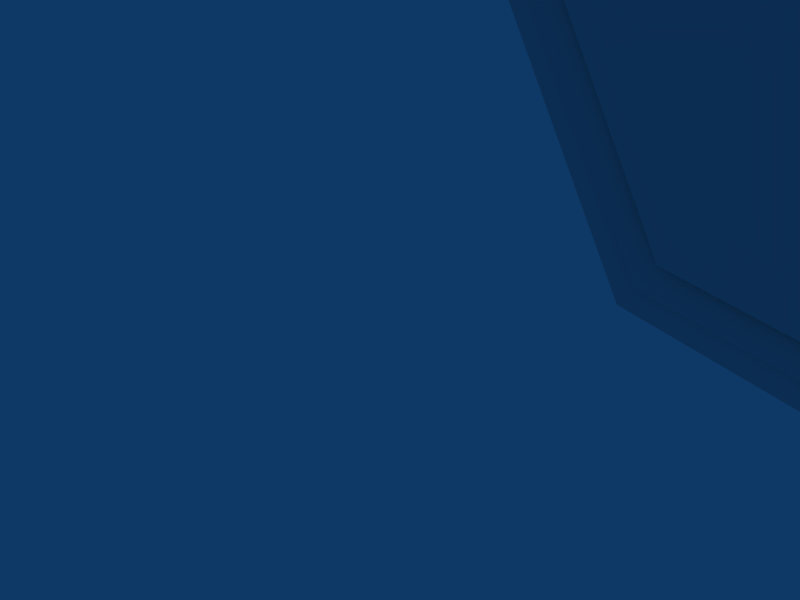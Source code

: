 # Source: BladeUBlock02.blend  (saved by Blender 2.41.0; exported with 4.5.12 LTS)
import bpy
from mathutils import Matrix  # noqa: F401  (used for matrix-valued properties, if any)

bpy.ops.wm.read_factory_settings(use_empty=True)
scene = bpy.context.scene
scene.name = 'Scene'

# ---- collections
col_collection_1 = bpy.data.collections.new('Collection 1'); scene.collection.children.link(col_collection_1)
col_collection_2 = bpy.data.collections.new('Collection 2'); scene.collection.children.link(col_collection_2)
col_collection_2.hide_render = True
col_collection_2.hide_viewport = True
col_collection_5 = bpy.data.collections.new('Collection 5'); scene.collection.children.link(col_collection_5)
col_collection_5.hide_render = True
col_collection_5.hide_viewport = True
col_collection_6 = bpy.data.collections.new('Collection 6'); scene.collection.children.link(col_collection_6)
col_collection_6.hide_render = True
col_collection_6.hide_viewport = True

# ---- world
world_world = bpy.data.worlds.new('World'); scene.world = world_world
world_world.color = (0.05656, 0.2208, 0.4)
world_world.use_sun_shadow = False
world_world.sun_shadow_jitter_overblur = 0.0
world_world.cycles.sampling_method = 'MANUAL'
world_world.cycles.sample_map_resolution = 256

# ---- cameras
cam_camera = bpy.data.cameras.new('Camera')
cam_camera.passepartout_alpha = 0.2
cam_camera.clip_end = 100.0
cam_camera.lens = 35.0
cam_camera.ortho_scale = 7.314
cam_camera.show_passepartout = False
cam_camera.show_safe_areas = True
cam_camera.dof.focus_distance = 0.0
cam_camera.dof.aperture_fstop = 128.0

# ---- lights
light_spot = bpy.data.lights.new('Spot', 'POINT')
light_spot.transmission_factor = 0.0
light_spot.cutoff_distance = 30.0
light_spot.energy = 100.0
light_spot.shadow_buffer_clip_start = 1.001
light_spot.shadow_soft_size = 1.0
light_spot.shadow_maximum_resolution = 0.006
light_spot.use_absolute_resolution = True
light_spot.cycles.use_multiple_importance_sampling = False

# ---- meshes
me_mesh_002 = bpy.data.meshes.new('Mesh.002')
me_mesh_002.from_pydata([(4.0, 2.0, 0.1), (0.0, 9.0, 0.1), (7.0, 16.0, 0.1), (8.0, 6.0, 0.1), (20.0, 6.0, 0.1), (21.0, 16.0, 0.1), (28.0, 9.0, 0.1), (24.0, 2.0, 0.1), (14.0, 0.04756, 0.1), (4.0, 2.0, -0.1), (4.0, 2.0, 0.1), (0.0, 9.0, -0.1), (0.0, 9.0, 0.1), (7.0, 16.0, -0.1), (7.0, 16.0, 0.1), (8.0, 6.0, -0.1), (8.0, 6.0, 0.1), (20.0, 6.0, -0.1), (20.0, 6.0, 0.1), (21.0, 16.0, -0.1), (21.0, 16.0, 0.1), (28.0, 9.0, -0.1), (28.0, 9.0, 0.1), (24.0, 2.0, -0.1), (24.0, 2.0, 0.1), (14.0, 0.04756, -0.1), (14.0, 0.04756, 0.1)], [], [(1, 3, 2), (4, 6, 5), (0, 3, 1), (4, 7, 6), (10, 12, 11, 9), (12, 14, 13, 11), (14, 16, 15, 13), (16, 18, 17, 15), (18, 20, 19, 17), (20, 22, 21, 19), (22, 24, 23, 21), (24, 26, 25, 23), (26, 10, 9, 25), (4, 8, 7), (3, 8, 4), (3, 0, 8)])
_uv = me_mesh_002.uv_layers.new(name='UVMap')
_uv.uv.foreach_set('vector', [0.5164, 0.1403, 0.5409, 0.1158, 0.5164, 0.1158, 0.5164, 0.1403, 0.5409, 0.1158, 0.5164, 0.1158, 0.5164, 0.1403, 0.5409, 0.1158, 0.5164, 0.1158, 0.5164, 0.1403, 0.5409, 0.1158, 0.5164, 0.1158, 0.5164, 0.1403, 0.5164, 0.1158, 0.5409, 0.1158, 0.5409, 0.1403, 0.5164, 0.1403, 0.5164, 0.1158, 0.5409, 0.1158, 0.5409, 0.1403, 0.5164, 0.1403, 0.5164, 0.1158, 0.5409, 0.1158, 0.5409, 0.1403, 0.5164, 0.1403, 0.5164, 0.1158, 0.5409, 0.1158, 0.5409, 0.1403, 0.5164, 0.1403, 0.5164, 0.1158, 0.5409, 0.1158, 0.5409, 0.1403, 0.5164, 0.1403, 0.5164, 0.1158, 0.5409, 0.1158, 0.5409, 0.1403, 0.5164, 0.1403, 0.5164, 0.1158, 0.5409, 0.1158, 0.5409, 0.1403, 0.5164, 0.1403, 0.5164, 0.1158, 0.5409, 0.1158, 0.5409, 0.1403, 0.5164, 0.1403, 0.5164, 0.1158, 0.5409, 0.1158, 0.5409, 0.1403, 0.5164, 0.1403, 0.5409, 0.1158, 0.5164, 0.1158, 0.5164, 0.1403, 0.5409, 0.1158, 0.5164, 0.1158, 0.5409, 0.1158, 0.5164, 0.1158, 0.5164, 0.1403])
_ca = me_mesh_002.color_attributes.new('Col', 'BYTE_COLOR', 'CORNER')
_ca.data.foreach_set('color', [1.0, 1.0, 1.0, 1.0, 1.0, 1.0, 1.0, 1.0, 1.0, 1.0, 1.0, 1.0, 1.0, 1.0, 1.0, 1.0, 1.0, 1.0, 1.0, 1.0, 1.0, 1.0, 1.0, 1.0, 1.0, 1.0, 1.0, 1.0, 1.0, 1.0, 1.0, 1.0, 1.0, 1.0, 1.0, 1.0, 1.0, 1.0, 1.0, 1.0, 1.0, 1.0, 1.0, 1.0, 1.0, 1.0, 1.0, 1.0, 1.0, 1.0, 1.0, 1.0, 1.0, 1.0, 1.0, 1.0, 1.0, 1.0, 1.0, 1.0, 1.0, 1.0, 1.0, 1.0, 1.0, 1.0, 1.0, 1.0, 1.0, 1.0, 1.0, 1.0, 1.0, 1.0, 1.0, 1.0, 1.0, 1.0, 1.0, 1.0, 1.0, 1.0, 1.0, 1.0, 1.0, 1.0, 1.0, 1.0, 1.0, 1.0, 1.0, 1.0, 1.0, 1.0, 1.0, 1.0, 1.0, 1.0, 1.0, 1.0, 1.0, 1.0, 1.0, 1.0, 1.0, 1.0, 1.0, 1.0, 1.0, 1.0, 1.0, 1.0, 1.0, 1.0, 1.0, 1.0, 1.0, 1.0, 1.0, 1.0, 1.0, 1.0, 1.0, 1.0, 1.0, 1.0, 1.0, 1.0, 1.0, 1.0, 1.0, 1.0, 1.0, 1.0, 1.0, 1.0, 1.0, 1.0, 1.0, 1.0, 1.0, 1.0, 1.0, 1.0, 1.0, 1.0, 1.0, 1.0, 1.0, 1.0, 1.0, 1.0, 1.0, 1.0, 1.0, 1.0, 1.0, 1.0, 1.0, 1.0, 1.0, 1.0, 1.0, 1.0, 1.0, 1.0, 1.0, 1.0, 1.0, 1.0, 1.0, 1.0, 1.0, 1.0, 1.0, 1.0, 1.0, 1.0, 1.0, 1.0, 1.0, 1.0, 1.0, 1.0, 1.0, 1.0, 1.0, 1.0, 1.0, 1.0, 1.0, 1.0, 1.0, 1.0, 1.0, 1.0, 1.0, 1.0, 1.0, 1.0, 1.0, 1.0, 1.0, 1.0, 1.0, 1.0, 1.0, 1.0, 1.0, 1.0, 1.0, 1.0, 1.0, 1.0, 1.0, 1.0, 1.0, 1.0, 1.0, 1.0, 1.0, 1.0, 1.0, 1.0, 1.0, 1.0, 1.0, 1.0])
me_mesh_002.use_remesh_preserve_volume = False
me_mesh_002.use_remesh_preserve_attributes = False
me_mesh_002.use_mirror_vertex_groups = False
me_mesh_002.update()
me_mesh_001 = bpy.data.meshes.new('Mesh.001')
me_mesh_001.from_pydata([(4.256, 2.358, 0.2), (0.4989, 8.933, 0.2), (6.686, 15.12, 0.2), (7.638, 5.6, 0.2), (20.36, 5.6, 0.2), (21.31, 15.12, 0.2), (27.5, 8.933, 0.2), (23.74, 2.357, 0.2), (14.0, 0.4551, 0.2)], [], [(1, 3, 2), (4, 6, 5), (0, 3, 1), (4, 7, 6), (3, 0, 8), (4, 8, 7), (4, 3, 8)])
_uv = me_mesh_001.uv_layers.new(name='UVMap')
_uv.uv.foreach_set('vector', [0.002822, 0.5597, 0.4624, 0.3451, 0.4011, 0.958, 1.281, 0.3451, 1.741, 0.5597, 1.343, 0.958, 0.2447, 0.1364, 0.4624, 0.3451, 0.002822, 0.5597, 1.281, 0.3451, 1.499, 0.1364, 1.741, 0.5597, 0.4624, 0.3451, 0.2447, 0.1364, 0.8723, 0.01391, 1.281, 0.3451, 0.8723, 0.01391, 1.499, 0.1364, 1.281, 0.3451, 0.4624, 0.3451, 0.8723, 0.01391])
_ca = me_mesh_001.color_attributes.new('Col', 'BYTE_COLOR', 'CORNER')
_ca.data.foreach_set('color', [1.0, 1.0, 1.0, 1.0, 1.0, 1.0, 1.0, 1.0, 1.0, 1.0, 1.0, 1.0, 1.0, 1.0, 1.0, 1.0, 1.0, 1.0, 1.0, 1.0, 1.0, 1.0, 1.0, 1.0, 1.0, 1.0, 1.0, 1.0, 1.0, 1.0, 1.0, 1.0, 1.0, 1.0, 1.0, 1.0, 1.0, 1.0, 1.0, 1.0, 1.0, 1.0, 1.0, 1.0, 1.0, 1.0, 1.0, 1.0, 1.0, 1.0, 1.0, 1.0, 1.0, 1.0, 1.0, 1.0, 1.0, 1.0, 1.0, 1.0, 1.0, 1.0, 1.0, 1.0, 1.0, 1.0, 1.0, 1.0, 1.0, 1.0, 1.0, 1.0, 1.0, 1.0, 1.0, 1.0, 1.0, 1.0, 1.0, 1.0, 1.0, 1.0, 1.0, 1.0])
me_mesh_001.use_remesh_preserve_volume = False
me_mesh_001.use_remesh_preserve_attributes = False
me_mesh_001.use_mirror_vertex_groups = False
me_mesh_001.update()
me_mesh_003 = bpy.data.meshes.new('Mesh.003')
me_mesh_003.from_pydata([(3.808, 1.732, 0.05), (-0.3742, 9.05, 0.05), (7.236, 16.66, 0.05), (8.271, 6.3, 0.05), (19.73, 6.3, 0.05), (20.76, 16.66, 0.05), (28.37, 9.05, 0.05), (24.19, 1.732, 0.05), (14.01, -0.2581, 0.05)], [], [(1, 3, 2), (4, 6, 5), (0, 3, 1), (4, 7, 6), (4, 8, 7), (3, 8, 4), (3, 0, 8)])
_uv = me_mesh_003.uv_layers.new(name='UVMap')
_uv.uv.foreach_set('vector', [0.9237, 0.07153, 0.9237, 0.04156, 0.9537, 0.04156, 0.9237, 0.07153, 0.9237, 0.04156, 0.9537, 0.04156, 0.9237, 0.07153, 0.9237, 0.04156, 0.9537, 0.04156, 0.9237, 0.07153, 0.9237, 0.04156, 0.9537, 0.04156, 0.9237, 0.07153, 0.9237, 0.04156, 0.9537, 0.04156, 0.9237, 0.07153, 0.9237, 0.04156, 0.9537, 0.04156, 0.9237, 0.07153, 0.9237, 0.04156, 0.9537, 0.04156])
_ca = me_mesh_003.color_attributes.new('Col', 'BYTE_COLOR', 'CORNER')
_ca.data.foreach_set('color', [1.0, 1.0, 1.0, 1.0, 1.0, 1.0, 1.0, 1.0, 1.0, 1.0, 1.0, 1.0, 1.0, 1.0, 1.0, 1.0, 1.0, 1.0, 1.0, 1.0, 1.0, 1.0, 1.0, 1.0, 1.0, 1.0, 1.0, 1.0, 1.0, 1.0, 1.0, 1.0, 1.0, 1.0, 1.0, 1.0, 1.0, 1.0, 1.0, 1.0, 1.0, 1.0, 1.0, 1.0, 1.0, 1.0, 1.0, 1.0, 1.0, 1.0, 1.0, 1.0, 1.0, 1.0, 1.0, 1.0, 1.0, 1.0, 1.0, 1.0, 1.0, 1.0, 1.0, 1.0, 1.0, 1.0, 1.0, 1.0, 1.0, 1.0, 1.0, 1.0, 1.0, 1.0, 1.0, 1.0, 1.0, 1.0, 1.0, 1.0, 1.0, 1.0, 1.0, 1.0])
me_mesh_003.use_remesh_preserve_volume = False
me_mesh_003.use_remesh_preserve_attributes = False
me_mesh_003.use_mirror_vertex_groups = False
me_mesh_003.update()
me_mesh = bpy.data.meshes.new('Mesh')
me_mesh.from_pydata([(4.0, 2.0, 0.2), (0.0, 9.0, 0.2), (7.0, 16.0, 0.2), (8.0, 6.0, 0.2), (20.0, 6.0, 0.2), (21.0, 16.0, 0.2), (28.0, 9.0, 0.2), (24.0, 2.0, 0.2), (14.0, 0.04756, 0.2), (4.0, 2.0, -0.2), (4.0, 2.0, 0.2), (0.0, 9.0, -0.2), (0.0, 9.0, 0.2), (7.0, 16.0, -0.2), (7.0, 16.0, 0.2), (8.0, 6.0, -0.2), (8.0, 6.0, 0.2), (20.0, 6.0, -0.2), (20.0, 6.0, 0.2), (21.0, 16.0, -0.2), (21.0, 16.0, 0.2), (28.0, 9.0, -0.2), (28.0, 9.0, 0.2), (24.0, 2.0, -0.2), (24.0, 2.0, 0.2), (14.0, 0.04756, -0.2), (14.0, 0.04756, 0.2)], [], [(1, 3, 2), (4, 6, 5), (0, 3, 1), (4, 7, 6), (10, 12, 11, 9), (12, 14, 13, 11), (14, 16, 15, 13), (16, 18, 17, 15), (18, 20, 19, 17), (20, 22, 21, 19), (22, 24, 23, 21), (24, 26, 25, 23), (26, 10, 9, 25), (4, 8, 7), (3, 8, 4), (3, 0, 8)])
_uv = me_mesh.uv_layers.new(name='UVMap')
_uv.uv.foreach_set('vector', [0.004993, 0.5591, 0.4977, 0.3743, 0.4361, 0.9902, 1.237, 0.3743, 1.729, 0.5591, 1.298, 0.9902, 0.2513, 0.128, 0.4977, 0.3743, 0.004993, 0.5591, 1.237, 0.3743, 1.483, 0.128, 1.729, 0.5591, 0.5212, 0.1403, 0.5212, 0.1159, 0.5456, 0.1159, 0.5456, 0.1403, 0.5212, 0.1403, 0.5212, 0.1159, 0.5456, 0.1159, 0.5456, 0.1403, 0.5212, 0.1403, 0.5212, 0.1159, 0.5456, 0.1159, 0.5456, 0.1403, 0.5212, 0.1403, 0.5212, 0.1159, 0.5456, 0.1159, 0.5456, 0.1403, 0.5212, 0.1403, 0.5212, 0.1159, 0.5456, 0.1159, 0.5456, 0.1403, 0.5212, 0.1403, 0.5212, 0.1159, 0.5456, 0.1159, 0.5456, 0.1403, 0.5212, 0.1403, 0.5212, 0.1159, 0.5456, 0.1159, 0.5456, 0.1403, 0.5212, 0.1403, 0.5212, 0.1159, 0.5456, 0.1159, 0.5456, 0.1403, 0.5212, 0.1403, 0.5212, 0.1159, 0.5456, 0.1159, 0.5456, 0.1403, 1.237, 0.3743, 0.8675, 0.007771, 1.483, 0.128, 0.4977, 0.3743, 0.8675, 0.007771, 1.237, 0.3743, 0.4977, 0.3743, 0.2513, 0.128, 0.8675, 0.007771])
_ca = me_mesh.color_attributes.new('Col', 'BYTE_COLOR', 'CORNER')
_ca.data.foreach_set('color', [1.0, 1.0, 1.0, 1.0, 1.0, 1.0, 1.0, 1.0, 1.0, 1.0, 1.0, 1.0, 1.0, 1.0, 1.0, 1.0, 1.0, 1.0, 1.0, 1.0, 1.0, 1.0, 1.0, 1.0, 1.0, 1.0, 1.0, 1.0, 1.0, 1.0, 1.0, 1.0, 1.0, 1.0, 1.0, 1.0, 1.0, 1.0, 1.0, 1.0, 1.0, 1.0, 1.0, 1.0, 1.0, 1.0, 1.0, 1.0, 1.0, 1.0, 1.0, 1.0, 1.0, 1.0, 1.0, 1.0, 1.0, 1.0, 1.0, 1.0, 1.0, 1.0, 1.0, 1.0, 1.0, 1.0, 1.0, 1.0, 1.0, 1.0, 1.0, 1.0, 1.0, 1.0, 1.0, 1.0, 1.0, 1.0, 1.0, 1.0, 1.0, 1.0, 1.0, 1.0, 1.0, 1.0, 1.0, 1.0, 1.0, 1.0, 1.0, 1.0, 1.0, 1.0, 1.0, 1.0, 1.0, 1.0, 1.0, 1.0, 1.0, 1.0, 1.0, 1.0, 1.0, 1.0, 1.0, 1.0, 1.0, 1.0, 1.0, 1.0, 1.0, 1.0, 1.0, 1.0, 1.0, 1.0, 1.0, 1.0, 1.0, 1.0, 1.0, 1.0, 1.0, 1.0, 1.0, 1.0, 1.0, 1.0, 1.0, 1.0, 1.0, 1.0, 1.0, 1.0, 1.0, 1.0, 1.0, 1.0, 1.0, 1.0, 1.0, 1.0, 1.0, 1.0, 1.0, 1.0, 1.0, 1.0, 1.0, 1.0, 1.0, 1.0, 1.0, 1.0, 1.0, 1.0, 1.0, 1.0, 1.0, 1.0, 1.0, 1.0, 1.0, 1.0, 1.0, 1.0, 1.0, 1.0, 1.0, 1.0, 1.0, 1.0, 1.0, 1.0, 1.0, 1.0, 1.0, 1.0, 1.0, 1.0, 1.0, 1.0, 1.0, 1.0, 1.0, 1.0, 1.0, 1.0, 1.0, 1.0, 1.0, 1.0, 1.0, 1.0, 1.0, 1.0, 1.0, 1.0, 1.0, 1.0, 1.0, 1.0, 1.0, 1.0, 1.0, 1.0, 1.0, 1.0, 1.0, 1.0, 1.0, 1.0, 1.0, 1.0, 1.0, 1.0, 1.0, 1.0, 1.0, 1.0, 1.0, 1.0, 1.0, 1.0, 1.0, 1.0])
me_mesh.use_remesh_preserve_volume = False
me_mesh.use_remesh_preserve_attributes = False
me_mesh.use_mirror_vertex_groups = False
me_mesh.update()

# ---- curves / text
cu_curve_002 = bpy.data.curves.new('Curve.002', 'CURVE')
cu_curve_002.dimensions = '3D'
_sp = cu_curve_002.splines.new('BEZIER'); _sp.bezier_points.add(8)
_sp.bezier_points.foreach_set('co', [0.0, 9.0, 0.0, 7.0, 16.0, 0.0, 8.0, 6.0, 0.0, 20.0, 6.0, 0.0, 21.0, 16.0, 0.0, 28.0, 9.0, 0.0, 24.0, 2.0, 0.0, 14.0, 0.04756, 0.0, 4.0, 2.0, 0.0])
_sp.bezier_points.foreach_set('handle_left', [-0.01953, 8.014, 0.0, 6.389, 16.09, 0.0, 7.5, 6.5, 0.0, 19.29, 5.293, 0.0, 20.0, 15.91, 0.0, 27.53, 9.881, 0.0, 24.9, 2.783, 0.0, 16.66, 0.04719, 0.0, 4.385, 1.681, 0.0])
_sp.bezier_points.foreach_set('handle_right', [0.01918, 9.968, 0.0, 7.699, 15.9, 0.0, 8.5, 5.5, 0.0, 21.0, 7.0, 0.0, 21.81, 16.07, 0.0, 28.48, 8.107, 0.0, 22.62, 0.8052, 0.0, 11.72, 0.04789, 0.0, 3.107, 2.74, 0.0])
for _p, _l, _r in zip(_sp.bezier_points, ['ALIGNED', 'ALIGNED', 'ALIGNED', 'ALIGNED', 'ALIGNED', 'ALIGNED', 'ALIGNED', 'ALIGNED', 'ALIGNED'], ['ALIGNED', 'ALIGNED', 'ALIGNED', 'ALIGNED', 'ALIGNED', 'ALIGNED', 'ALIGNED', 'ALIGNED', 'ALIGNED']): _p.handle_left_type = _l; _p.handle_right_type = _r
_sp.radius_interpolation = 'EASE'
_sp.order_u = 2
_sp.order_v = 2
_sp.resolution_u = 1
_sp.use_cyclic_u = True
cu_curve_002.use_path_clamp = True
cu_curve_002.use_deform_bounds = True
cu_curve_002.use_radius = False
cu_curve_002.bevel_resolution = 0
cu_curve_002.offset = 0.3
cu_curve_002.extrude = 0.05
cu_curve_002.resolution_u = 1
cu_curve_002.resolution_v = 6
cu_curve_002.fill_mode = 'FRONT'
cu_curve_002.twist_mode = 'Z_UP'
cu_curve = bpy.data.curves.new('Curve', 'CURVE')
cu_curve.dimensions = '3D'
_sp = cu_curve.splines.new('BEZIER'); _sp.bezier_points.add(8)
_sp.bezier_points.foreach_set('co', [0.0, 9.0, 0.0, 7.0, 16.0, 0.0, 8.0, 6.0, 0.0, 20.0, 6.0, 0.0, 21.0, 16.0, 0.0, 28.0, 9.0, 0.0, 24.0, 2.0, 0.0, 14.0, 0.04756, 0.0, 4.0, 2.0, 0.0])
_sp.bezier_points.foreach_set('handle_left', [-0.01953, 8.014, 0.0, 6.389, 16.09, 0.0, 7.5, 6.5, 0.0, 19.29, 5.293, 0.0, 20.0, 15.91, 0.0, 27.53, 9.881, 0.0, 24.9, 2.783, 0.0, 16.66, 0.04719, 0.0, 4.385, 1.681, 0.0])
_sp.bezier_points.foreach_set('handle_right', [0.01918, 9.968, 0.0, 7.699, 15.9, 0.0, 8.5, 5.5, 0.0, 21.0, 7.0, 0.0, 21.81, 16.07, 0.0, 28.48, 8.107, 0.0, 22.62, 0.8052, 0.0, 11.72, 0.04789, 0.0, 3.107, 2.74, 0.0])
for _p, _l, _r in zip(_sp.bezier_points, ['ALIGNED', 'ALIGNED', 'ALIGNED', 'ALIGNED', 'ALIGNED', 'ALIGNED', 'ALIGNED', 'ALIGNED', 'ALIGNED'], ['ALIGNED', 'ALIGNED', 'ALIGNED', 'ALIGNED', 'ALIGNED', 'ALIGNED', 'ALIGNED', 'ALIGNED', 'ALIGNED']): _p.handle_left_type = _l; _p.handle_right_type = _r
_sp.radius_interpolation = 'EASE'
_sp.order_u = 2
_sp.order_v = 2
_sp.resolution_u = 1
_sp.use_cyclic_u = True
cu_curve.use_path_clamp = True
cu_curve.use_deform_bounds = True
cu_curve.use_radius = False
cu_curve.bevel_resolution = 0
cu_curve.offset = -0.4
cu_curve.extrude = 0.2
cu_curve.resolution_u = 1
cu_curve.resolution_v = 6
cu_curve.fill_mode = 'FRONT'
cu_curve.twist_mode = 'Z_UP'
cu_curve_001 = bpy.data.curves.new('Curve.001', 'CURVE')
cu_curve_001.dimensions = '3D'
_sp = cu_curve_001.splines.new('BEZIER'); _sp.bezier_points.add(8)
_sp.bezier_points.foreach_set('co', [0.0, 9.0, 0.0, 7.0, 16.0, 0.0, 8.0, 6.0, 0.0, 20.0, 6.0, 0.0, 21.0, 16.0, 0.0, 28.0, 9.0, 0.0, 24.0, 2.0, 0.0, 14.0, 0.04756, 0.0, 4.0, 2.0, 0.0])
_sp.bezier_points.foreach_set('handle_left', [-0.01953, 8.014, 0.0, 6.389, 16.09, 0.0, 7.5, 6.5, 0.0, 19.29, 5.293, 0.0, 20.0, 15.91, 0.0, 27.53, 9.881, 0.0, 24.9, 2.783, 0.0, 16.66, 0.04719, 0.0, 4.385, 1.681, 0.0])
_sp.bezier_points.foreach_set('handle_right', [0.01918, 9.968, 0.0, 7.699, 15.9, 0.0, 8.5, 5.5, 0.0, 21.0, 7.0, 0.0, 21.81, 16.07, 0.0, 28.48, 8.107, 0.0, 22.62, 0.8052, 0.0, 11.72, 0.04789, 0.0, 3.107, 2.74, 0.0])
for _p, _l, _r in zip(_sp.bezier_points, ['ALIGNED', 'ALIGNED', 'ALIGNED', 'ALIGNED', 'ALIGNED', 'ALIGNED', 'ALIGNED', 'ALIGNED', 'ALIGNED'], ['ALIGNED', 'ALIGNED', 'ALIGNED', 'ALIGNED', 'ALIGNED', 'ALIGNED', 'ALIGNED', 'ALIGNED', 'ALIGNED']): _p.handle_left_type = _l; _p.handle_right_type = _r
_sp.radius_interpolation = 'EASE'
_sp.order_u = 2
_sp.order_v = 2
_sp.resolution_u = 1
_sp.use_cyclic_u = True
cu_curve_001.use_path_clamp = True
cu_curve_001.use_deform_bounds = True
cu_curve_001.use_radius = False
cu_curve_001.bevel_resolution = 0
cu_curve_001.extrude = 0.1
cu_curve_001.resolution_u = 1
cu_curve_001.resolution_v = 6
cu_curve_001.fill_mode = 'FRONT'
cu_curve_001.twist_mode = 'Z_UP'

# ---- objects
ob_curve_006 = bpy.data.objects.new('Curve.006', me_mesh_002)
ob_curve_005 = bpy.data.objects.new('Curve.005', me_mesh_001)
ob_curve_004 = bpy.data.objects.new('Curve.004', me_mesh_003)
ob_curve = bpy.data.objects.new('Curve', me_mesh)
ob_curve_003 = bpy.data.objects.new('Curve.003', cu_curve_002)
ob_curve_002 = bpy.data.objects.new('Curve.002', cu_curve)
ob_curve_001 = bpy.data.objects.new('Curve.001', cu_curve_001)
ob_lamp = bpy.data.objects.new('Lamp', light_spot)
ob_camera = bpy.data.objects.new('Camera', cam_camera)

# ---- transforms, parenting, visibility, modifiers, constraints
ob_curve_006.location = (0.0, 0.0, 0.0)
ob_curve_006.rotation_euler = (1.571, -0.0, -0.0)
ob_curve_006.lock_rotations_4d = False
ob_curve_006.empty_display_type = 'ARROWS'
ob_curve_006.color = (0.0, 0.0, 0.0, 1.0)
ob_curve_006.lineart.crease_threshold = 0.0
ob_curve_005.location = (0.0, 0.0, 0.0)
ob_curve_005.rotation_euler = (1.571, -0.0, -0.0)
ob_curve_005.lock_rotations_4d = False
ob_curve_005.empty_display_type = 'ARROWS'
ob_curve_005.color = (0.0, 0.0, 0.0, 1.0)
ob_curve_005.lineart.crease_threshold = 0.0
ob_curve_004.location = (0.0, 0.0, 0.0)
ob_curve_004.rotation_euler = (1.571, -0.0, -0.0)
ob_curve_004.lock_rotations_4d = False
ob_curve_004.empty_display_type = 'ARROWS'
ob_curve_004.color = (0.0, 0.0, 0.0, 1.0)
ob_curve_004.lineart.crease_threshold = 0.0
ob_curve.location = (0.0, 0.0, 0.0)
ob_curve.rotation_euler = (1.571, -0.0, -0.0)
ob_curve.lock_rotations_4d = False
ob_curve.empty_display_type = 'ARROWS'
ob_curve.color = (0.0, 0.0, 0.0, 1.0)
ob_curve.lineart.crease_threshold = 0.0
ob_curve_003.location = (0.0, 0.0, 0.0)
ob_curve_003.rotation_euler = (1.571, -0.0, -0.0)
ob_curve_003.lock_rotations_4d = False
ob_curve_003.empty_display_type = 'ARROWS'
ob_curve_003.color = (0.0, 0.0, 0.0, 1.0)
ob_curve_003.lineart.crease_threshold = 0.0
ob_curve_002.location = (0.0, 0.0, 0.0)
ob_curve_002.rotation_euler = (1.571, -0.0, -0.0)
ob_curve_002.lock_rotations_4d = False
ob_curve_002.empty_display_type = 'ARROWS'
ob_curve_002.color = (0.0, 0.0, 0.0, 1.0)
ob_curve_002.lineart.crease_threshold = 0.0
ob_curve_001.location = (0.0, 0.0, 0.0)
ob_curve_001.rotation_euler = (1.571, -0.0, -0.0)
ob_curve_001.lock_rotations_4d = False
ob_curve_001.empty_display_type = 'ARROWS'
ob_curve_001.color = (0.0, 0.0, 0.0, 1.0)
ob_curve_001.lineart.crease_threshold = 0.0
ob_lamp.location = (4.076, 1.005, 5.904)
ob_lamp.rotation_euler = (0.6503, 0.05522, 1.866)
ob_lamp.lock_rotations_4d = False
ob_lamp.empty_display_type = 'ARROWS'
ob_lamp.color = (0.0, 0.0, 0.0, 0.0)
ob_lamp.lineart.crease_threshold = 0.0
ob_camera.location = (7.481, -6.508, 5.344)
ob_camera.rotation_euler = (1.109, 0.01082, 0.8149)
ob_camera.lock_rotations_4d = False
ob_camera.empty_display_type = 'ARROWS'
ob_camera.color = (0.0, 0.0, 0.0, 0.0)
ob_camera.display_type = 'WIRE'
ob_camera.lineart.crease_threshold = 0.0

# ---- collection membership
col_collection_1.objects.link(ob_curve_006)
col_collection_1.objects.link(ob_curve_005)
col_collection_1.objects.link(ob_curve_004)
col_collection_2.objects.link(ob_curve)
col_collection_5.objects.link(ob_curve_003)
col_collection_5.objects.link(ob_curve_002)
col_collection_5.objects.link(ob_curve_001)
col_collection_6.objects.link(ob_lamp)
col_collection_6.objects.link(ob_camera)

# ---- scene / render settings (as saved in the file)
scene.camera = ob_camera
scene.frame_start = 1; scene.frame_end = 250; scene.frame_set(1)
scene.render.engine = 'BLENDER_EEVEE_NEXT'
scene.render.image_settings.file_format = 'JPEG'
scene.render.image_settings.color_mode = 'RGB'
scene.render.image_settings.compression = 90
scene.render.resolution_x = 800
scene.render.resolution_y = 600
scene.render.pixel_aspect_x = 100.0
scene.render.pixel_aspect_y = 100.0
scene.render.fps = 25
scene.render.dither_intensity = 0.0
scene.render.use_compositing = False
scene.render.use_sequencer = False
scene.render.bake_bias = 0.0
scene.render.use_stamp_time = False
scene.render.use_stamp_date = False
scene.render.use_stamp_frame = False
scene.render.use_stamp_camera = False
scene.render.use_stamp_scene = False
scene.render.use_stamp_filename = False
scene.render.use_stamp_render_time = False
scene.render.stamp_font_size = 0
scene.cycles.use_denoising = False
scene.cycles.samples = 10
scene.cycles.sampling_pattern = 'TABULATED_SOBOL'
scene.cycles.light_sampling_threshold = 0.0
scene.cycles.use_adaptive_sampling = False
scene.cycles.use_light_tree = False
scene.cycles.blur_glossy = 0.0
scene.cycles.volume_bounces = 1
scene.cycles.pixel_filter_type = 'GAUSSIAN'
scene.cycles.sample_clamp_indirect = 0.0
scene.view_settings.view_transform = 'Raw'
bpy.context.view_layer.update()
